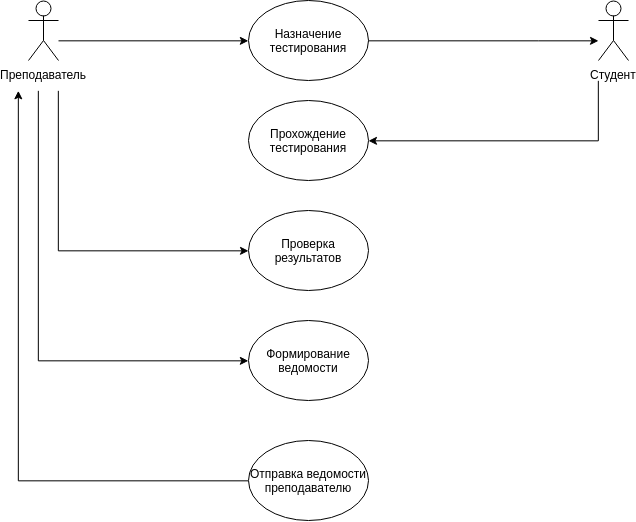

The diagram above was exported from draw.io. Its source (the exported page's mxGraphModel, read from the mxfile embedded in the PNG):
<mxGraphModel dx="1956" dy="648" grid="1" gridSize="10" guides="1" tooltips="1" connect="1" arrows="1" fold="1" page="1" pageScale="1" pageWidth="850" pageHeight="1100" math="0" shadow="0">
  <root>
    <mxCell id="0" />
    <mxCell id="1" parent="0" />
    <object label="Студент&lt;br&gt;" Name="Студент" id="vYaMAeSJIQeChrsxEmWz-1">
      <mxCell style="shape=umlActor;verticalLabelPosition=bottom;labelBackgroundColor=#ffffff;verticalAlign=top;html=1;outlineConnect=0;" vertex="1" parent="1">
        <mxGeometry x="580" y="100" width="30" height="60" as="geometry" />
      </mxCell>
    </object>
    <mxCell id="vYaMAeSJIQeChrsxEmWz-13" style="edgeStyle=orthogonalEdgeStyle;rounded=0;orthogonalLoop=1;jettySize=auto;html=1;" edge="1" parent="1" source="vYaMAeSJIQeChrsxEmWz-5">
      <mxGeometry relative="1" as="geometry">
        <mxPoint x="230" y="140" as="targetPoint" />
        <Array as="points">
          <mxPoint x="230" y="140" />
        </Array>
      </mxGeometry>
    </mxCell>
    <mxCell id="vYaMAeSJIQeChrsxEmWz-5" value="Преподаватель" style="shape=umlActor;verticalLabelPosition=bottom;labelBackgroundColor=#ffffff;verticalAlign=top;html=1;outlineConnect=0;" vertex="1" parent="1">
      <mxGeometry x="10" y="100" width="30" height="60" as="geometry" />
    </mxCell>
    <mxCell id="vYaMAeSJIQeChrsxEmWz-11" value="Назначение тестирования" style="ellipse;whiteSpace=wrap;html=1;" vertex="1" parent="1">
      <mxGeometry x="230" y="100" width="120" height="80" as="geometry" />
    </mxCell>
    <mxCell id="vYaMAeSJIQeChrsxEmWz-23" style="edgeStyle=orthogonalEdgeStyle;rounded=0;orthogonalLoop=1;jettySize=auto;html=1;" edge="1" parent="1" target="vYaMAeSJIQeChrsxEmWz-17">
      <mxGeometry relative="1" as="geometry">
        <mxPoint x="580" y="180" as="sourcePoint" />
        <Array as="points">
          <mxPoint x="580" y="240" />
        </Array>
      </mxGeometry>
    </mxCell>
    <mxCell id="vYaMAeSJIQeChrsxEmWz-17" value="Прохождение тестирования" style="ellipse;whiteSpace=wrap;html=1;" vertex="1" parent="1">
      <mxGeometry x="230" y="200" width="120" height="80" as="geometry" />
    </mxCell>
    <mxCell id="vYaMAeSJIQeChrsxEmWz-26" style="edgeStyle=orthogonalEdgeStyle;rounded=0;orthogonalLoop=1;jettySize=auto;html=1;" edge="1" parent="1" target="vYaMAeSJIQeChrsxEmWz-24">
      <mxGeometry relative="1" as="geometry">
        <mxPoint x="40" y="190" as="sourcePoint" />
        <Array as="points">
          <mxPoint x="40" y="350" />
        </Array>
      </mxGeometry>
    </mxCell>
    <mxCell id="vYaMAeSJIQeChrsxEmWz-27" style="edgeStyle=orthogonalEdgeStyle;rounded=0;orthogonalLoop=1;jettySize=auto;html=1;entryX=0;entryY=0.5;entryDx=0;entryDy=0;" edge="1" parent="1" target="vYaMAeSJIQeChrsxEmWz-25">
      <mxGeometry relative="1" as="geometry">
        <mxPoint x="20" y="190" as="sourcePoint" />
        <Array as="points">
          <mxPoint x="20" y="460" />
        </Array>
      </mxGeometry>
    </mxCell>
    <mxCell id="vYaMAeSJIQeChrsxEmWz-30" style="edgeStyle=orthogonalEdgeStyle;rounded=0;orthogonalLoop=1;jettySize=auto;html=1;entryX=0;entryY=0.5;entryDx=0;entryDy=0;exitX=0;exitY=0.5;exitDx=0;exitDy=0;" edge="1" parent="1" source="vYaMAeSJIQeChrsxEmWz-28">
      <mxGeometry relative="1" as="geometry">
        <mxPoint y="190" as="targetPoint" />
        <Array as="points">
          <mxPoint y="580" />
        </Array>
      </mxGeometry>
    </mxCell>
    <mxCell id="vYaMAeSJIQeChrsxEmWz-24" value="Проверка результатов" style="ellipse;whiteSpace=wrap;html=1;" vertex="1" parent="1">
      <mxGeometry x="230" y="310" width="120" height="80" as="geometry" />
    </mxCell>
    <mxCell id="vYaMAeSJIQeChrsxEmWz-25" value="Формирование ведомости" style="ellipse;whiteSpace=wrap;html=1;" vertex="1" parent="1">
      <mxGeometry x="230" y="420" width="120" height="80" as="geometry" />
    </mxCell>
    <mxCell id="vYaMAeSJIQeChrsxEmWz-28" value="Отправка ведомости преподавателю&lt;br&gt;" style="ellipse;whiteSpace=wrap;html=1;" vertex="1" parent="1">
      <mxGeometry x="230" y="540" width="120" height="80" as="geometry" />
    </mxCell>
    <mxCell id="vYaMAeSJIQeChrsxEmWz-16" style="edgeStyle=orthogonalEdgeStyle;rounded=0;orthogonalLoop=1;jettySize=auto;html=1;exitX=1;exitY=0.5;exitDx=0;exitDy=0;" edge="1" parent="1" source="vYaMAeSJIQeChrsxEmWz-11" target="vYaMAeSJIQeChrsxEmWz-1">
      <mxGeometry relative="1" as="geometry">
        <Array as="points">
          <mxPoint x="520" y="140" />
          <mxPoint x="520" y="140" />
        </Array>
      </mxGeometry>
    </mxCell>
  </root>
</mxGraphModel>